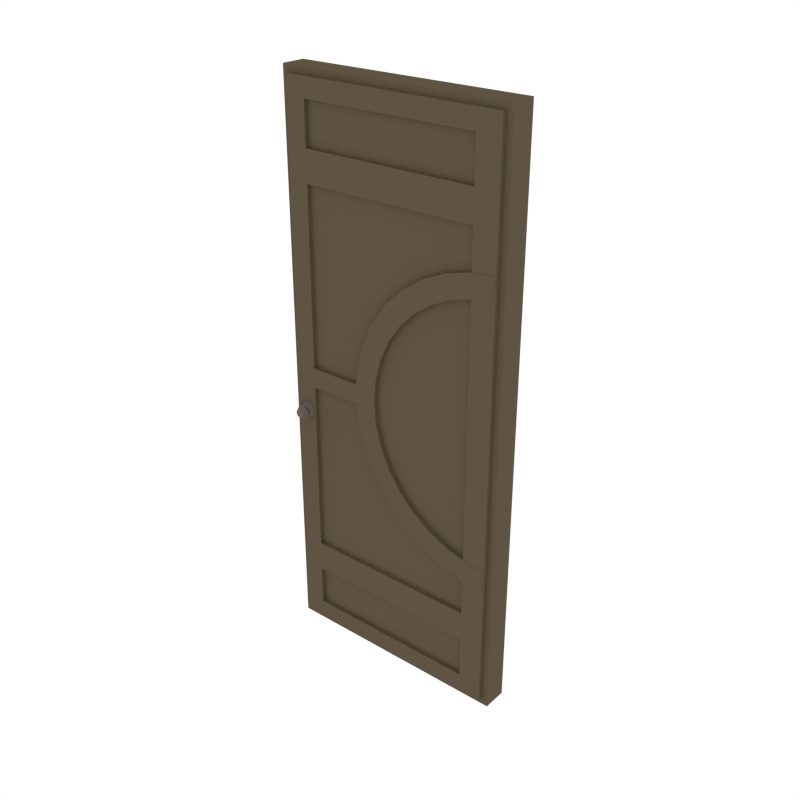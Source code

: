 # Source: Door_3.blend  (saved by Blender 2.79.0; exported with 4.5.12 LTS)
import bpy
from mathutils import Matrix  # noqa: F401  (used for matrix-valued properties, if any)

bpy.ops.wm.read_factory_settings(use_empty=True)
scene = bpy.context.scene
scene.name = 'Scene'

# ---- collections
col_collection_1 = bpy.data.collections.new('Collection 1'); scene.collection.children.link(col_collection_1)

# ---- materials (node trees are filled in below, after node groups)
mat_wood = bpy.data.materials.new('Wood')
mat_wood.alpha_threshold = 0.0
mat_wood.diffuse_color = (0.1144, 0.08866, 0.05613, 1.0)
mat_wood.roughness = 0.5
mat_metal = bpy.data.materials.new('Metal')
mat_metal.alpha_threshold = 0.0
mat_metal.diffuse_color = (0.1473, 0.1134, 0.09998, 1.0)
mat_metal.roughness = 0.5

# ---- node groups
ng_auto_smooth = bpy.data.node_groups.new('Auto Smooth', 'GeometryNodeTree')
_s = ng_auto_smooth.interface.new_socket(name='Geometry', in_out='OUTPUT', socket_type='NodeSocketGeometry')
_s = ng_auto_smooth.interface.new_socket(name='Geometry', in_out='INPUT', socket_type='NodeSocketGeometry')
_s = ng_auto_smooth.interface.new_socket(name='Angle', in_out='INPUT', socket_type='NodeSocketFloat')
_s.subtype = 'ANGLE'
_s.min_value = 0.0
_s.max_value = 3.142
ng_auto_smooth.is_modifier = True
_N = ng_auto_smooth.nodes; _L = ng_auto_smooth.links
n0 = _N.new('NodeGroupOutput'); n0.name = 'Group Output'; n0.location = (480, -100)
n1 = _N.new('NodeGroupInput'); n1.name = 'Group Input'; n1.location = (-420, -300)
n2 = _N.new('NodeGroupInput'); n2.name = 'Group Input.001'; n2.location = (-60, -100)
n3 = _N.new('GeometryNodeSetShadeSmooth'); n3.name = 'Set Shade Smooth'; n3.location = (120, -100)
n3.domain = 'EDGE'
n4 = _N.new('GeometryNodeSetShadeSmooth'); n4.name = 'Set Shade Smooth.001'; n4.location = (300, -100)
n5 = _N.new('GeometryNodeInputMeshEdgeAngle'); n5.name = 'Edge Angle'; n5.location = (-420, -220)
n6 = _N.new('GeometryNodeInputEdgeSmooth'); n6.name = 'Is Edge Smooth'; n6.location = (-60, -160)
n7 = _N.new('GeometryNodeInputShadeSmooth'); n7.name = 'Is Face Smooth'; n7.location = (-240, -340)
n8 = _N.new('FunctionNodeBooleanMath'); n8.name = 'Boolean Math'; n8.location = (-60, -220)
n9 = _N.new('FunctionNodeCompare'); n9.name = 'Compare'; n9.location = (-240, -180)
n9.operation = 'LESS_EQUAL'
_L.new(n5.outputs[0], n9.inputs[0])
_L.new(n4.outputs[0], n0.inputs[0])
_L.new(n1.outputs[1], n9.inputs[1])
_L.new(n9.outputs[0], n8.inputs[0])
_L.new(n7.outputs[0], n8.inputs[1])
_L.new(n2.outputs[0], n3.inputs[0])
_L.new(n6.outputs[0], n3.inputs[1])
_L.new(n3.outputs[0], n4.inputs[0])
_L.new(n8.outputs[0], n3.inputs[2])
n0.is_active_output = True

# ---- material node trees

# ---- world
world_world = bpy.data.worlds.new('World'); scene.world = world_world
world_world.color = (1.0, 1.0, 1.0)
world_world.use_sun_shadow = False
world_world.sun_shadow_jitter_overblur = 0.0
world_world.cycles.sampling_method = 'NONE'
world_world.cycles.sample_map_resolution = 256

# ---- meshes
me_cube_017 = bpy.data.meshes.new('Cube.017')
me_cube_017.from_pydata([(-1.736, -0.09011, -4.657e-10), (-1.736, -0.09011, 4.188), (1.788e-07, -0.09011, -4.657e-10), (1.788e-07, -0.09011, 4.188), (-1.685, -0.09011, 0.05011), (-1.685, -0.09011, 4.138), (-0.05089, -0.09011, 4.138), (-0.05089, -0.09011, 0.05011), (-1.685, -0.1234, 0.05011), (-1.685, -0.1234, 4.138), (-0.05089, -0.1234, 4.138), (-0.05089, -0.1234, 0.05011), (-0.8679, -0.09011, -4.657e-10), (-0.8679, -0.09011, 4.188), (-0.8679, -0.09011, 0.05011), (-0.8679, -0.09011, 4.138), (-0.8679, -0.1234, 0.05011), (-0.8679, -0.1234, 4.138), (-0.05089, -0.1234, 0.623), (-0.05089, -0.09011, 0.623), (-5.96e-08, -0.09011, 0.623), (-1.736, -0.09011, 0.623), (-1.685, -0.09011, 0.623), (-1.685, -0.1234, 0.623), (-0.2241, -0.1234, 0.7205), (-0.8797, -0.1234, 0.7205), (-1.072, -0.1234, 0.7205), (-0.8797, -0.1234, 4.002), (-0.2241, -0.1234, 4.002), (-1.072, -0.1234, 0.1856), (-1.535, -0.1234, 4.002), (-1.072, -0.1234, 4.002), (-0.2241, -0.1234, 0.1856), (-1.611, -0.1535, 1.788), (-1.611, -0.1082, 1.756), (-1.586, -0.1535, 1.798), (-1.563, -0.1082, 1.776), (-1.575, -0.1535, 1.824), (-1.543, -0.1082, 1.824), (-1.586, -0.1535, 1.85), (-1.563, -0.1082, 1.872), (-1.611, -0.1535, 1.86), (-1.611, -0.1082, 1.892), (-1.637, -0.1535, 1.85), (-1.659, -0.1082, 1.872), (-1.647, -0.1535, 1.824), (-1.679, -0.1082, 1.824), (-1.637, -0.1535, 1.798), (-1.659, -0.1082, 1.776), (-1.611, -0.1719, 1.772), (-1.575, -0.1719, 1.787), (-1.559, -0.1719, 1.824), (-1.575, -0.1719, 1.861), (-1.611, -0.1719, 1.876), (-1.648, -0.1719, 1.861), (-1.663, -0.1719, 1.824), (-1.648, -0.1719, 1.787), (-1.611, -0.2079, 1.793), (-1.589, -0.2079, 1.802), (-1.58, -0.2079, 1.824), (-1.589, -0.2079, 1.846), (-1.611, -0.2079, 1.855), (-1.633, -0.2079, 1.846), (-1.642, -0.2079, 1.824), (-1.633, -0.2079, 1.802), (-0.05089, -0.1234, 3.565), (-0.05089, -0.09011, 3.565), (-5.96e-08, -0.09011, 3.565), (-1.736, -0.09011, 3.565), (-1.685, -0.09011, 3.565), (-1.685, -0.1234, 3.565), (-1.685, -0.1234, 0.38), (-1.192e-07, -0.09011, 0.38), (-0.05089, -0.09011, 0.38), (-0.05089, -0.1234, 0.38), (-1.736, -0.09011, 0.38), (-1.685, -0.09011, 0.38), (-1.736, -0.09011, 3.808), (-1.685, -0.09011, 3.808), (-1.685, -0.1234, 3.808), (-0.05089, -0.1234, 3.808), (-0.05089, -0.09011, 3.808), (-1.192e-07, -0.09011, 3.808), (-1.072, -0.1234, 3.467), (-1.535, -0.1234, 3.467), (-1.535, -0.1234, 2.166), (-0.2241, -0.1234, 2.021), (-1.535, -0.1234, 3.694), (-0.0509, -0.1234, 2.172), (-0.0509, -0.09011, 2.172), (-4.768e-07, -0.09011, 2.172), (-1.736, -0.09011, 2.172), (-1.685, -0.09011, 2.172), (-1.685, -0.1234, 2.172), (-1.685, -0.1234, 2.016), (-1.685, -0.09011, 2.016), (-1.736, -0.09011, 2.016), (-0.0509, -0.1234, 2.016), (-0.0509, -0.09011, 2.016), (-4.768e-07, -0.09011, 2.016), (-1.123, -0.09011, 4.188), (-1.108, -0.09011, 4.138), (-1.108, -0.1234, 4.138), (-1.123, -0.09011, -4.657e-10), (-1.108, -0.09011, 0.05011), (-1.108, -0.1234, 0.05011), (-0.8797, -0.1234, 0.1856), (-0.8797, -0.1234, 0.4936), (-0.2241, -0.1234, 0.4936), (-0.8797, -0.1234, 3.694), (-0.2241, -0.1234, 3.467), (-1.072, -0.1234, 0.4936), (-0.8797, -0.1234, 3.467), (-1.535, -0.1234, 0.4936), (-1.535, -0.1234, 0.1856), (-0.2241, -0.1234, 3.694), (-1.072, -0.1234, 3.694), (-1.535, -0.1234, 0.7205), (-0.2241, -0.1234, 2.166), (-1.535, -0.1234, 2.021), (-1.072, -0.1234, 2.166), (-1.072, -0.1234, 2.021), (-0.8797, -0.0927, 2.021), (-0.8797, -0.0927, 0.7205), (-1.535, -0.0927, 3.694), (-1.535, -0.0927, 4.002), (-0.8797, -0.0927, 0.4936), (-0.8797, -0.0927, 0.1856), (-0.2241, -0.0927, 4.002), (-0.2241, -0.0927, 3.694), (-0.2241, -0.0927, 0.4936), (-0.2241, -0.0927, 0.1856), (-0.8797, -0.0927, 4.002), (-0.8797, -0.0927, 3.694), (-0.2241, -0.0927, 0.7205), (-1.072, -0.0927, 0.7205), (-1.072, -0.0927, 0.4936), (-1.535, -0.0927, 0.1856), (-1.535, -0.0927, 0.4936), (-1.072, -0.0927, 0.1856), (-0.8797, -0.0927, 3.467), (-0.2241, -0.0927, 3.467), (-1.072, -0.0927, 4.002), (-1.072, -0.0927, 3.467), (-1.535, -0.0927, 2.166), (-1.535, -0.0927, 3.467), (-0.2241, -0.0927, 2.166), (-0.8797, -0.0927, 2.166), (-0.2241, -0.0927, 2.021), (-1.535, -0.0927, 0.7205), (-1.535, -0.0927, 2.021), (-1.072, -0.0927, 2.021), (-1.072, -0.0927, 2.166), (-1.072, -0.0927, 3.694), (-0.06326, -0.1256, 3.199), (-0.06326, -0.1256, 3.033), (-0.234, -0.1256, 3.182), (-0.2053, -0.1256, 3.019), (-0.4212, -0.1256, 3.132), (-0.3646, -0.1256, 2.976), (-0.5968, -0.1256, 3.05), (-0.514, -0.1256, 2.906), (-0.7556, -0.1256, 2.939), (-0.6491, -0.1256, 2.812), (-0.8926, -0.1256, 2.802), (-0.7657, -0.1256, 2.695), (-1.004, -0.1256, 2.643), (-0.8603, -0.1256, 2.56), (-1.086, -0.1256, 2.467), (-0.93, -0.1256, 2.411), (-1.136, -0.1256, 2.28), (-0.9727, -0.1256, 2.251), (-1.153, -0.1256, 2.087), (-0.9871, -0.1256, 2.087), (-1.136, -0.1256, 1.894), (-0.9727, -0.1256, 1.923), (-1.086, -0.1256, 1.707), (-0.93, -0.1256, 1.763), (-1.004, -0.1256, 1.531), (-0.8603, -0.1256, 1.614), (-0.8926, -0.1256, 1.372), (-0.7657, -0.1256, 1.479), (-0.7556, -0.1256, 1.235), (-0.6491, -0.1256, 1.362), (-0.5968, -0.1256, 1.124), (-0.514, -0.1256, 1.268), (-0.4212, -0.1256, 1.042), (-0.3646, -0.1256, 1.198), (-0.234, -0.1256, 0.9922), (-0.2053, -0.1256, 1.155), (-0.06326, -0.1256, 0.9753), (-0.06326, -0.1256, 1.141), (-1.136, -0.08058, 2.28), (-0.9727, -0.08058, 2.251), (-0.93, -0.08058, 2.411), (-0.5968, -0.08058, 1.124), (-0.514, -0.08058, 1.268), (-1.136, -0.08058, 1.894), (-1.086, -0.08058, 1.707), (-0.8926, -0.08058, 1.372), (-0.7556, -0.08058, 1.235), (-0.93, -0.08058, 1.763), (-0.8603, -0.08058, 1.614), (-0.3646, -0.08058, 2.976), (-0.514, -0.08058, 2.906), (-1.004, -0.08058, 1.531), (-1.153, -0.08058, 2.087), (-0.5968, -0.08058, 3.05), (-0.3646, -0.08058, 1.198), (-0.06326, -0.08058, 3.199), (-0.06326, -0.08058, 3.033), (-0.7657, -0.08058, 2.695), (-0.8603, -0.08058, 2.56), (-0.9727, -0.08058, 1.923), (-0.4212, -0.08058, 1.042), (-1.086, -0.08058, 2.467), (-0.7556, -0.08058, 2.939), (-0.8926, -0.08058, 2.802), (-1.004, -0.08058, 2.643), (-0.2053, -0.08058, 3.019), (-0.9871, -0.08058, 2.087), (-0.2053, -0.08058, 1.155), (-0.06326, -0.08058, 1.141), (-0.4212, -0.08058, 3.132), (-0.234, -0.08058, 0.9922), (-0.6491, -0.08058, 2.812), (-0.234, -0.08058, 3.182), (-0.7657, -0.08058, 1.479), (-0.06326, -0.08058, 0.9753), (-0.6491, -0.08058, 1.362), (-1.736, 0.09011, -4.657e-10), (-1.736, 0.09011, 4.188), (1.788e-07, 0.09011, -4.657e-10), (1.788e-07, 0.09011, 4.188), (-1.736, 1.192e-07, -4.657e-10), (-1.736, 1.192e-07, 4.188), (1.788e-07, 1.192e-07, -4.657e-10), (1.788e-07, 1.192e-07, 4.188), (-1.685, 0.09011, 0.05011), (-1.685, 0.09011, 4.138), (-0.05089, 0.09011, 4.138), (-0.05089, 0.09011, 0.05011), (-1.685, 0.1234, 0.05011), (-1.685, 0.1234, 4.138), (-0.05089, 0.1234, 4.138), (-0.05089, 0.1234, 0.05011), (-0.8679, 0.09011, -4.657e-10), (-0.8679, 0.09011, 4.188), (-0.8679, 1.192e-07, 4.188), (-0.8679, 1.192e-07, -4.657e-10), (-0.8679, 0.09011, 0.05011), (-0.8679, 0.09011, 4.138), (-0.8679, 0.1234, 0.05011), (-0.8679, 0.1234, 4.138), (-0.05089, 0.1234, 0.623), (-0.05089, 0.09011, 0.623), (-1.736, 1.192e-07, 0.623), (-5.96e-08, 1.192e-07, 0.623), (-5.96e-08, 0.09011, 0.623), (-1.736, 0.09011, 0.623), (-1.685, 0.09011, 0.623), (-1.685, 0.1234, 0.623), (-0.2241, 0.1234, 0.7205), (-0.8797, 0.1234, 0.7205), (-1.072, 0.1234, 0.7205), (-0.8797, 0.1234, 4.002), (-0.2241, 0.1234, 4.002), (-1.072, 0.1234, 0.1856), (-1.535, 0.1234, 4.002), (-1.072, 0.1234, 4.002), (-0.2241, 0.1234, 0.1856), (-1.611, 0.1535, 1.788), (-1.611, 0.1082, 1.756), (-1.586, 0.1535, 1.798), (-1.563, 0.1082, 1.776), (-1.575, 0.1535, 1.824), (-1.543, 0.1082, 1.824), (-1.586, 0.1535, 1.85), (-1.563, 0.1082, 1.872), (-1.611, 0.1535, 1.86), (-1.611, 0.1082, 1.892), (-1.637, 0.1535, 1.85), (-1.659, 0.1082, 1.872), (-1.647, 0.1535, 1.824), (-1.679, 0.1082, 1.824), (-1.637, 0.1535, 1.798), (-1.659, 0.1082, 1.776), (-1.611, 0.1719, 1.772), (-1.575, 0.1719, 1.787), (-1.559, 0.1719, 1.824), (-1.575, 0.1719, 1.861), (-1.611, 0.1719, 1.876), (-1.648, 0.1719, 1.861), (-1.663, 0.1719, 1.824), (-1.648, 0.1719, 1.787), (-1.611, 0.2079, 1.793), (-1.589, 0.2079, 1.802), (-1.58, 0.2079, 1.824), (-1.589, 0.2079, 1.846), (-1.611, 0.2079, 1.855), (-1.633, 0.2079, 1.846), (-1.642, 0.2079, 1.824), (-1.633, 0.2079, 1.802), (-0.05089, 0.1234, 3.565), (-0.05089, 0.09011, 3.565), (-1.736, 1.192e-07, 3.565), (-5.96e-08, 1.192e-07, 3.565), (-5.96e-08, 0.09011, 3.565), (-1.736, 0.09011, 3.565), (-1.685, 0.09011, 3.565), (-1.685, 0.1234, 3.565), (-1.685, 0.1234, 0.38), (-1.192e-07, 0.09011, 0.38), (-1.192e-07, 1.192e-07, 0.38), (-1.736, 1.192e-07, 0.38), (-0.05089, 0.09011, 0.38), (-0.05089, 0.1234, 0.38), (-1.736, 0.09011, 0.38), (-1.685, 0.09011, 0.38), (-1.736, 0.09011, 3.808), (-1.685, 0.09011, 3.808), (-1.685, 0.1234, 3.808), (-0.05089, 0.1234, 3.808), (-0.05089, 0.09011, 3.808), (-1.736, 1.192e-07, 3.808), (-1.192e-07, 1.192e-07, 3.808), (-1.192e-07, 0.09011, 3.808), (-1.072, 0.1234, 3.467), (-1.535, 0.1234, 3.467), (-1.535, 0.1234, 2.166), (-0.2241, 0.1234, 2.021), (-1.535, 0.1234, 3.694), (-0.0509, 0.1234, 2.172), (-0.0509, 0.09011, 2.172), (-1.736, 1.192e-07, 2.172), (-4.768e-07, 1.192e-07, 2.172), (-4.768e-07, 0.09011, 2.172), (-1.736, 0.09011, 2.172), (-1.685, 0.09011, 2.172), (-1.685, 0.1234, 2.172), (-1.685, 0.1234, 2.016), (-1.685, 0.09011, 2.016), (-1.736, 0.09011, 2.016), (-0.0509, 0.1234, 2.016), (-0.0509, 0.09011, 2.016), (-1.736, 1.192e-07, 2.016), (-4.768e-07, 1.192e-07, 2.016), (-4.768e-07, 0.09011, 2.016), (-1.123, 0.09011, 4.188), (-1.123, 1.192e-07, -4.657e-10), (-1.108, 0.09011, 4.138), (-1.108, 0.1234, 4.138), (-1.123, 0.09011, -4.657e-10), (-1.123, 1.192e-07, 4.188), (-1.108, 0.09011, 0.05011), (-1.108, 0.1234, 0.05011), (-0.8797, 0.1234, 0.1856), (-0.8797, 0.1234, 0.4936), (-0.2241, 0.1234, 0.4936), (-0.8797, 0.1234, 3.694), (-0.2241, 0.1234, 3.467), (-1.072, 0.1234, 0.4936), (-0.8797, 0.1234, 3.467), (-1.535, 0.1234, 0.4936), (-1.535, 0.1234, 0.1856), (-0.2241, 0.1234, 3.694), (-1.072, 0.1234, 3.694), (-1.535, 0.1234, 0.7205), (-0.2241, 0.1234, 2.166), (-1.535, 0.1234, 2.021), (-1.072, 0.1234, 2.166), (-1.072, 0.1234, 2.021), (-0.8797, 0.0927, 2.021), (-0.8797, 0.0927, 0.7205), (-1.535, 0.0927, 3.694), (-1.535, 0.0927, 4.002), (-0.8797, 0.0927, 0.4936), (-0.8797, 0.0927, 0.1856), (-0.2241, 0.0927, 4.002), (-0.2241, 0.0927, 3.694), (-0.2241, 0.0927, 0.4936), (-0.2241, 0.0927, 0.1856), (-0.8797, 0.0927, 4.002), (-0.8797, 0.0927, 3.694), (-0.2241, 0.0927, 0.7205), (-1.072, 0.0927, 0.7205), (-1.072, 0.0927, 0.4936), (-1.535, 0.0927, 0.1856), (-1.535, 0.0927, 0.4936), (-1.072, 0.0927, 0.1856), (-0.8797, 0.0927, 3.467), (-0.2241, 0.0927, 3.467), (-1.072, 0.0927, 4.002), (-1.072, 0.0927, 3.467), (-1.535, 0.0927, 2.166), (-1.535, 0.0927, 3.467), (-0.2241, 0.0927, 2.166), (-0.8797, 0.0927, 2.166), (-0.2241, 0.0927, 2.021), (-1.535, 0.0927, 0.7205), (-1.535, 0.0927, 2.021), (-1.072, 0.0927, 2.021), (-1.072, 0.0927, 2.166), (-1.072, 0.0927, 3.694), (-0.06326, 0.1256, 3.199), (-0.06326, 0.1256, 3.033), (-0.234, 0.1256, 3.182), (-0.2053, 0.1256, 3.019), (-0.4212, 0.1256, 3.132), (-0.3646, 0.1256, 2.976), (-0.5968, 0.1256, 3.05), (-0.514, 0.1256, 2.906), (-0.7556, 0.1256, 2.939), (-0.6491, 0.1256, 2.812), (-0.8926, 0.1256, 2.802), (-0.7657, 0.1256, 2.695), (-1.004, 0.1256, 2.643), (-0.8603, 0.1256, 2.56), (-1.086, 0.1256, 2.467), (-0.93, 0.1256, 2.411), (-1.136, 0.1256, 2.28), (-0.9727, 0.1256, 2.251), (-1.153, 0.1256, 2.087), (-0.9871, 0.1256, 2.087), (-1.136, 0.1256, 1.894), (-0.9727, 0.1256, 1.923), (-1.086, 0.1256, 1.707), (-0.93, 0.1256, 1.763), (-1.004, 0.1256, 1.531), (-0.8603, 0.1256, 1.614), (-0.8926, 0.1256, 1.372), (-0.7657, 0.1256, 1.479), (-0.7556, 0.1256, 1.235), (-0.6491, 0.1256, 1.362), (-0.5968, 0.1256, 1.124), (-0.514, 0.1256, 1.268), (-0.4212, 0.1256, 1.042), (-0.3646, 0.1256, 1.198), (-0.234, 0.1256, 0.9922), (-0.2053, 0.1256, 1.155), (-0.06326, 0.1256, 0.9753), (-0.06326, 0.1256, 1.141), (-1.136, 0.08058, 2.28), (-0.9727, 0.08058, 2.251), (-0.93, 0.08058, 2.411), (-0.5968, 0.08058, 1.124), (-0.514, 0.08058, 1.268), (-1.136, 0.08058, 1.894), (-1.086, 0.08058, 1.707), (-0.8926, 0.08058, 1.372), (-0.7556, 0.08058, 1.235), (-0.93, 0.08058, 1.763), (-0.8603, 0.08058, 1.614), (-0.3646, 0.08058, 2.976), (-0.514, 0.08058, 2.906), (-1.004, 0.08058, 1.531), (-1.153, 0.08058, 2.087), (-0.5968, 0.08058, 3.05), (-0.3646, 0.08058, 1.198), (-0.06326, 0.08058, 3.199), (-0.06326, 0.08058, 3.033), (-0.7657, 0.08058, 2.695), (-0.8603, 0.08058, 2.56), (-0.9727, 0.08058, 1.923), (-0.4212, 0.08058, 1.042), (-1.086, 0.08058, 2.467), (-0.7556, 0.08058, 2.939), (-0.8926, 0.08058, 2.802), (-1.004, 0.08058, 2.643), (-0.2053, 0.08058, 3.019), (-0.9871, 0.08058, 2.087), (-0.2053, 0.08058, 1.155), (-0.06326, 0.08058, 1.141), (-0.4212, 0.08058, 3.132), (-0.234, 0.08058, 0.9922), (-0.6491, 0.08058, 2.812), (-0.234, 0.08058, 3.182), (-0.7657, 0.08058, 1.479), (-0.06326, 0.08058, 0.9753), (-0.6491, 0.08058, 1.362)], [], [(325, 237, 3, 82), (100, 1, 5, 101), (249, 236, 2, 12), (353, 235, 1, 100), (95, 22, 23, 94), (14, 7, 11, 16), (96, 95, 92, 91), (12, 2, 7, 14), (75, 0, 4, 76), (101, 5, 9, 102), (335, 90, 99, 346), (6, 15, 17, 10), (103, 12, 14, 104), (104, 14, 16, 105), (237, 248, 13, 3), (349, 249, 12, 103), (3, 13, 15, 6), (11, 74, 108, 32), (313, 257, 20, 72), (17, 102, 31, 27), (334, 345, 96, 91), (105, 16, 106, 29), (79, 70, 84, 87), (73, 19, 18, 74), (75, 314, 234, 0), (82, 3, 6, 81), (18, 97, 86, 24), (97, 88, 118, 86), (96, 21, 22, 95), (96, 345, 256, 21), (95, 94, 93, 92), (74, 18, 24, 108), (72, 20, 19, 73), (81, 6, 10, 80), (76, 4, 8, 71), (33, 34, 36, 35), (35, 36, 38, 37), (37, 38, 40, 39), (39, 40, 42, 41), (41, 42, 44, 43), (43, 44, 46, 45), (45, 46, 48, 47), (47, 48, 34, 33), (43, 45, 55, 54), (52, 53, 61, 60), (39, 41, 53, 52), (45, 47, 56, 55), (35, 37, 51, 50), (41, 43, 54, 53), (47, 33, 49, 56), (33, 35, 50, 49), (37, 39, 52, 51), (57, 58, 59, 60, 61, 62, 63, 64), (50, 51, 59, 58), (55, 56, 64, 63), (53, 54, 62, 61), (51, 52, 60, 59), (49, 50, 58, 57), (56, 49, 57, 64), (54, 55, 63, 62), (89, 88, 97, 98), (89, 66, 65, 88), (90, 67, 66, 89), (77, 68, 69, 78), (77, 324, 305, 68), (78, 69, 70, 79), (335, 306, 67, 90), (22, 76, 71, 23), (2, 72, 73, 7), (71, 8, 114, 113), (24, 25, 107, 108), (21, 256, 314, 75), (7, 73, 74, 11), (236, 313, 72, 2), (21, 75, 76, 22), (5, 78, 79, 9), (9, 79, 87, 30), (1, 235, 324, 77), (1, 77, 78, 5), (66, 81, 80, 65), (8, 105, 29, 114), (67, 82, 81, 66), (306, 325, 82, 67), (106, 32, 131, 127), (110, 112, 140, 141), (102, 9, 30, 31), (25, 24, 134, 123), (65, 80, 115, 110), (90, 89, 98, 99), (87, 84, 83, 116), (70, 93, 85, 84), (25, 26, 111, 107), (24, 86, 148, 134), (29, 106, 127, 139), (16, 11, 32, 106), (68, 91, 92, 69), (68, 305, 334, 91), (80, 10, 28, 115), (69, 92, 93, 70), (19, 98, 97, 18), (114, 29, 139, 137), (113, 114, 137, 138), (109, 112, 110, 115), (117, 26, 135, 149), (20, 99, 98, 19), (257, 346, 99, 20), (108, 107, 126, 130), (121, 120, 85, 119), (23, 71, 113, 117), (94, 23, 117, 119), (83, 112, 109, 116), (88, 65, 110, 118), (117, 113, 111, 26), (83, 84, 145, 143), (10, 17, 27, 28), (93, 94, 119, 85), (234, 349, 103, 0), (4, 104, 105, 8), (0, 103, 104, 4), (15, 101, 102, 17), (248, 353, 100, 13), (13, 100, 101, 15), (107, 111, 136, 126), (111, 113, 138, 136), (28, 27, 132, 128), (119, 117, 149, 150), (141, 140, 147, 146), (145, 144, 152, 143), (142, 153, 133, 132), (128, 132, 133, 129), (151, 135, 123, 122), (136, 139, 127, 126), (130, 126, 127, 131), (148, 122, 123, 134), (151, 122, 147, 152), (125, 124, 153, 142), (147, 122, 148, 146), (143, 152, 147, 140), (138, 137, 139, 136), (150, 149, 135, 151), (27, 31, 142, 132), (118, 110, 141, 146), (31, 30, 125, 142), (112, 83, 143, 140), (30, 87, 124, 125), (116, 109, 133, 153), (26, 25, 123, 135), (84, 85, 144, 145), (120, 121, 151, 152), (115, 28, 128, 129), (109, 115, 129, 133), (32, 108, 130, 131), (86, 118, 146, 148), (121, 119, 150, 151), (85, 120, 152, 144), (87, 116, 153, 124), (154, 156, 157, 155), (156, 158, 159, 157), (158, 160, 161, 159), (160, 162, 163, 161), (162, 164, 165, 163), (164, 166, 167, 165), (166, 168, 169, 167), (168, 170, 171, 169), (170, 172, 173, 171), (172, 174, 175, 173), (174, 176, 177, 175), (176, 178, 179, 177), (178, 180, 181, 179), (180, 182, 183, 181), (182, 184, 185, 183), (184, 186, 187, 185), (186, 188, 189, 187), (188, 190, 191, 189), (185, 196, 229, 183), (186, 214, 224, 188), (171, 193, 194, 169), (162, 216, 217, 164), (168, 215, 192, 170), (174, 197, 198, 176), (165, 211, 225, 163), (183, 229, 227, 181), (180, 199, 200, 182), (182, 200, 195, 184), (179, 202, 201, 177), (159, 203, 219, 157), (166, 218, 215, 168), (161, 204, 203, 159), (156, 226, 223, 158), (188, 224, 228, 190), (175, 213, 220, 173), (176, 198, 205, 178), (172, 206, 197, 174), (160, 207, 216, 162), (191, 222, 221, 189), (163, 225, 204, 161), (181, 227, 202, 179), (169, 194, 212, 167), (187, 208, 196, 185), (190, 228, 222, 191), (170, 192, 206, 172), (155, 210, 209, 154), (178, 205, 199, 180), (184, 195, 214, 186), (158, 223, 207, 160), (167, 212, 211, 165), (173, 220, 193, 171), (189, 221, 208, 187), (164, 217, 218, 166), (177, 201, 213, 175), (154, 209, 226, 156), (157, 219, 210, 155), (325, 326, 233, 237), (348, 350, 239, 231), (249, 246, 232, 236), (353, 348, 231, 235), (341, 340, 261, 260), (250, 252, 245, 241), (342, 337, 338, 341), (246, 250, 241, 232), (317, 318, 238, 230), (350, 351, 243, 239), (335, 346, 347, 336), (240, 244, 253, 251), (352, 354, 250, 246), (354, 355, 252, 250), (237, 233, 247, 248), (349, 352, 246, 249), (233, 240, 251, 247), (245, 270, 358, 316), (313, 312, 258, 257), (253, 265, 269, 351), (334, 337, 342, 345), (355, 267, 356, 252), (321, 331, 328, 310), (315, 316, 254, 255), (317, 230, 234, 314), (326, 323, 240, 233), (254, 262, 330, 343), (343, 330, 368, 332), (342, 341, 260, 259), (342, 259, 256, 345), (341, 338, 339, 340), (316, 358, 262, 254), (312, 315, 255, 258), (323, 322, 244, 240), (318, 311, 242, 238), (271, 273, 274, 272), (273, 275, 276, 274), (275, 277, 278, 276), (277, 279, 280, 278), (279, 281, 282, 280), (281, 283, 284, 282), (283, 285, 286, 284), (285, 271, 272, 286), (281, 292, 293, 283), (290, 298, 299, 291), (277, 290, 291, 279), (283, 293, 294, 285), (273, 288, 289, 275), (279, 291, 292, 281), (285, 294, 287, 271), (271, 287, 288, 273), (275, 289, 290, 277), (295, 302, 301, 300, 299, 298, 297, 296), (288, 296, 297, 289), (293, 301, 302, 294), (291, 299, 300, 292), (289, 297, 298, 290), (287, 295, 296, 288), (294, 302, 295, 287), (292, 300, 301, 293), (333, 344, 343, 332), (333, 332, 303, 304), (336, 333, 304, 307), (319, 320, 309, 308), (319, 308, 305, 324), (320, 321, 310, 309), (335, 336, 307, 306), (260, 261, 311, 318), (232, 241, 315, 312), (311, 363, 364, 242), (262, 358, 357, 263), (259, 317, 314, 256), (241, 245, 316, 315), (236, 232, 312, 313), (259, 260, 318, 317), (239, 243, 321, 320), (243, 268, 331, 321), (231, 319, 324, 235), (231, 239, 320, 319), (304, 303, 322, 323), (242, 364, 267, 355), (307, 304, 323, 326), (306, 307, 326, 325), (356, 377, 381, 270), (360, 391, 390, 362), (351, 269, 268, 243), (263, 373, 384, 262), (303, 360, 365, 322), (336, 347, 344, 333), (331, 366, 327, 328), (310, 328, 329, 339), (263, 357, 361, 264), (262, 384, 398, 330), (267, 389, 377, 356), (252, 356, 270, 245), (308, 309, 338, 337), (308, 337, 334, 305), (322, 365, 266, 244), (309, 310, 339, 338), (255, 254, 343, 344), (364, 387, 389, 267), (363, 388, 387, 364), (359, 365, 360, 362), (367, 399, 385, 264), (258, 255, 344, 347), (257, 258, 347, 346), (358, 380, 376, 357), (371, 369, 329, 370), (261, 367, 363, 311), (340, 369, 367, 261), (327, 366, 359, 362), (332, 368, 360, 303), (367, 264, 361, 363), (327, 393, 395, 328), (244, 266, 265, 253), (339, 329, 369, 340), (234, 230, 352, 349), (238, 242, 355, 354), (230, 238, 354, 352), (251, 253, 351, 350), (248, 247, 348, 353), (247, 251, 350, 348), (357, 376, 386, 361), (361, 386, 388, 363), (266, 378, 382, 265), (369, 400, 399, 367), (391, 396, 397, 390), (395, 393, 402, 394), (392, 382, 383, 403), (378, 379, 383, 382), (401, 372, 373, 385), (386, 376, 377, 389), (380, 381, 377, 376), (398, 384, 373, 372), (401, 402, 397, 372), (375, 392, 403, 374), (397, 396, 398, 372), (393, 390, 397, 402), (388, 386, 389, 387), (400, 401, 385, 399), (265, 382, 392, 269), (368, 396, 391, 360), (269, 392, 375, 268), (362, 390, 393, 327), (268, 375, 374, 331), (366, 403, 383, 359), (264, 385, 373, 263), (328, 395, 394, 329), (370, 402, 401, 371), (365, 379, 378, 266), (359, 383, 379, 365), (270, 381, 380, 358), (330, 398, 396, 368), (371, 401, 400, 369), (329, 394, 402, 370), (331, 374, 403, 366), (404, 405, 407, 406), (406, 407, 409, 408), (408, 409, 411, 410), (410, 411, 413, 412), (412, 413, 415, 414), (414, 415, 417, 416), (416, 417, 419, 418), (418, 419, 421, 420), (420, 421, 423, 422), (422, 423, 425, 424), (424, 425, 427, 426), (426, 427, 429, 428), (428, 429, 431, 430), (430, 431, 433, 432), (432, 433, 435, 434), (434, 435, 437, 436), (436, 437, 439, 438), (438, 439, 441, 440), (435, 433, 479, 446), (436, 438, 474, 464), (421, 419, 444, 443), (412, 414, 467, 466), (418, 420, 442, 465), (424, 426, 448, 447), (415, 413, 475, 461), (433, 431, 477, 479), (430, 432, 450, 449), (432, 434, 445, 450), (429, 427, 451, 452), (409, 407, 469, 453), (416, 418, 465, 468), (411, 409, 453, 454), (406, 408, 473, 476), (438, 440, 478, 474), (425, 423, 470, 463), (426, 428, 455, 448), (422, 424, 447, 456), (410, 412, 466, 457), (441, 439, 471, 472), (413, 411, 454, 475), (431, 429, 452, 477), (419, 417, 462, 444), (437, 435, 446, 458), (440, 441, 472, 478), (420, 422, 456, 442), (405, 404, 459, 460), (428, 430, 449, 455), (434, 436, 464, 445), (408, 410, 457, 473), (417, 415, 461, 462), (423, 421, 443, 470), (439, 437, 458, 471), (414, 416, 468, 467), (427, 425, 463, 451), (404, 406, 476, 459), (407, 405, 460, 469)])
me_cube_017.polygons.foreach_set('use_smooth', [True] * 424)
me_cube_017.polygons.foreach_set('material_index', [0, 0, 0, 0, 0, 0, 0, 0, 0, 0, 0, 0, 0, 0, 0, 0, 0, 0, 0, 0, 0, 0, 0, 0, 0, 0, 0, 0, 0, 0, 0, 0, 0, 0, 0, 1, 1, 1, 1, 1, 1, 1, 1, 1, 1, 1, 1, 1, 1, 1, 1, 1, 1, 1, 1, 1, 1, 1, 1, 1, 0, 0, 0, 0, 0, 0, 0, 0, 0, 0, 0, 0, 0, 0, 0, 0, 0, 0, 0, 0, 0, 0, 0, 0, 0, 0, 0, 0, 0, 0, 0, 0, 0, 0, 0, 0, 0, 0, 0, 0, 0, 0, 0, 0, 0, 0, 0, 0, 0, 0, 0, 0, 0, 0, 0, 0, 0, 0, 0, 0, 0, 0, 0, 0, 0, 0, 0, 0, 0, 0, 0, 0, 0, 0, 0, 0, 0, 0, 0, 0, 0, 0, 0, 0, 0, 0, 0, 0, 0, 0, 0, 0, 0, 0, 0, 0, 0, 0, 0, 0, 0, 0, 0, 0, 0, 0, 0, 0, 0, 0, 0, 0, 0, 0, 0, 0, 0, 0, 0, 0, 0, 0, 0, 0, 0, 0, 0, 0, 0, 0, 0, 0, 0, 0, 0, 0, 0, 0, 0, 0, 0, 0, 0, 0, 0, 0, 0, 0, 0, 0, 0, 0, 0, 0, 0, 0, 0, 0, 0, 0, 0, 0, 0, 0, 0, 0, 0, 0, 0, 0, 0, 0, 0, 0, 0, 0, 0, 0, 0, 0, 0, 0, 0, 0, 0, 0, 0, 1, 1, 1, 1, 1, 1, 1, 1, 1, 1, 1, 1, 1, 1, 1, 1, 1, 1, 1, 1, 1, 1, 1, 1, 1, 0, 0, 0, 0, 0, 0, 0, 0, 0, 0, 0, 0, 0, 0, 0, 0, 0, 0, 0, 0, 0, 0, 0, 0, 0, 0, 0, 0, 0, 0, 0, 0, 0, 0, 0, 0, 0, 0, 0, 0, 0, 0, 0, 0, 0, 0, 0, 0, 0, 0, 0, 0, 0, 0, 0, 0, 0, 0, 0, 0, 0, 0, 0, 0, 0, 0, 0, 0, 0, 0, 0, 0, 0, 0, 0, 0, 0, 0, 0, 0, 0, 0, 0, 0, 0, 0, 0, 0, 0, 0, 0, 0, 0, 0, 0, 0, 0, 0, 0, 0, 0, 0, 0, 0, 0, 0, 0, 0, 0, 0, 0, 0, 0, 0, 0, 0, 0, 0, 0, 0, 0, 0, 0, 0, 0, 0, 0, 0, 0, 0, 0, 0, 0, 0, 0, 0, 0, 0, 0, 0, 0, 0, 0, 0, 0, 0, 0, 0, 0, 0, 0, 0])
me_cube_017.materials.append(mat_wood)
me_cube_017.materials.append(mat_metal)
me_cube_017.use_remesh_preserve_volume = False
me_cube_017.use_remesh_preserve_attributes = False
me_cube_017.use_mirror_vertex_groups = False
me_cube_017.update()

# ---- objects
ob_door_3 = bpy.data.objects.new('Door_3', me_cube_017)

# ---- transforms, parenting, visibility, modifiers, constraints
ob_door_3.location = (0.0, 0.0, 0.0)
ob_door_3.lineart.crease_threshold = 0.0
_m = ob_door_3.modifiers.new('Auto Smooth', 'NODES')
_m.node_group = ng_auto_smooth
_gi = [s.identifier for s in ng_auto_smooth.interface.items_tree if s.item_type == 'SOCKET' and s.in_out == 'INPUT']
_m[_gi[1]] = 0.7994  # Angle

# ---- collection membership
col_collection_1.objects.link(ob_door_3)

# ---- scene / render settings (as saved in the file)
scene.frame_start = 1; scene.frame_end = 250; scene.frame_set(0)
scene.render.engine = 'CYCLES'
scene.render.resolution_x = 1000
scene.render.resolution_y = 1000
scene.render.dither_intensity = 0.0
scene.cycles.samples = 200
scene.cycles.sampling_pattern = 'TABULATED_SOBOL'
scene.cycles.light_sampling_threshold = 0.0
scene.cycles.use_adaptive_sampling = False
scene.cycles.use_light_tree = False
scene.cycles.caustics_reflective = False
scene.cycles.caustics_refractive = False
scene.cycles.blur_glossy = 0.0
scene.cycles.max_bounces = 2
scene.cycles.pixel_filter_type = 'GAUSSIAN'
scene.cycles.sample_clamp_indirect = 0.0
scene.view_settings.view_transform = 'Standard'
bpy.context.view_layer.update()

# ---- added for rendering (the .blend has no active camera): camera
cam_auto = bpy.data.cameras.new('AutoCamera')
cam_auto.lens = 50.0
cam_auto.sensor_width = 36.0
cam_auto.clip_end = 1000.0
ob_auto_camera = bpy.data.objects.new('AutoCamera', cam_auto)
scene.collection.objects.link(ob_auto_camera)
ob_auto_camera.location = (3.34405, -5.05433, 5.46347)
ob_auto_camera.rotation_euler = (1.09748, -7.21219e-08, 0.694738)
scene.camera = ob_auto_camera
bpy.context.view_layer.update()

